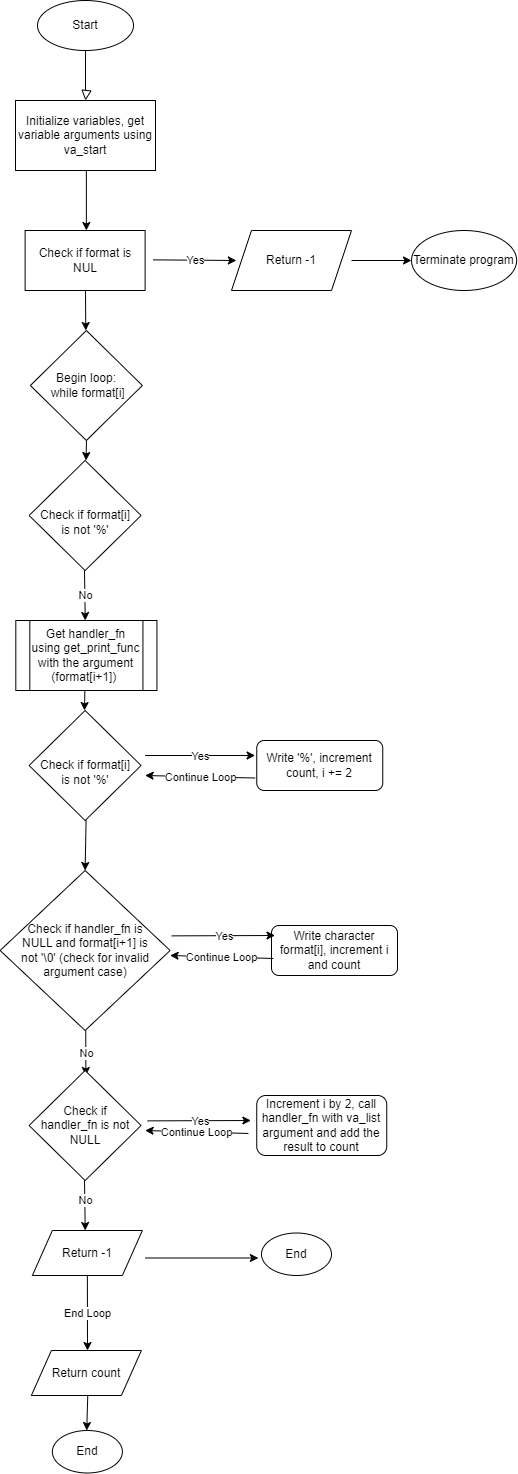

The diagram above was exported from draw.io. Its source (the exported page's mxGraphModel, read from the mxfile embedded in the PNG):
<mxGraphModel dx="880" dy="490" grid="1" gridSize="10" guides="1" tooltips="1" connect="1" arrows="1" fold="1" page="1" pageScale="1" pageWidth="827" pageHeight="1169" math="0" shadow="0">
  <root>
    <mxCell id="WIyWlLk6GJQsqaUBKTNV-0" />
    <mxCell id="WIyWlLk6GJQsqaUBKTNV-1" parent="WIyWlLk6GJQsqaUBKTNV-0" />
    <mxCell id="WIyWlLk6GJQsqaUBKTNV-2" value="" style="rounded=0;html=1;jettySize=auto;orthogonalLoop=1;fontSize=11;endArrow=block;endFill=0;endSize=8;strokeWidth=1;shadow=0;labelBackgroundColor=none;edgeStyle=orthogonalEdgeStyle;entryX=0.5;entryY=0;entryDx=0;entryDy=0;" parent="WIyWlLk6GJQsqaUBKTNV-1" target="lzeLvrXZsXLuScMx1GYD-76" edge="1">
      <mxGeometry relative="1" as="geometry">
        <mxPoint x="303.9999999999998" y="80" as="sourcePoint" />
        <mxPoint x="303.9999999999998" y="120" as="targetPoint" />
        <Array as="points">
          <mxPoint x="304" y="120" />
          <mxPoint x="305" y="160" />
        </Array>
      </mxGeometry>
    </mxCell>
    <mxCell id="lzeLvrXZsXLuScMx1GYD-0" style="edgeStyle=orthogonalEdgeStyle;rounded=0;orthogonalLoop=1;jettySize=auto;html=1;exitX=0.5;exitY=1;exitDx=0;exitDy=0;" parent="WIyWlLk6GJQsqaUBKTNV-1" edge="1">
      <mxGeometry relative="1" as="geometry">
        <mxPoint x="304.8699999999998" y="230" as="sourcePoint" />
        <mxPoint x="304.8699999999998" y="230" as="targetPoint" />
      </mxGeometry>
    </mxCell>
    <mxCell id="lzeLvrXZsXLuScMx1GYD-4" value="" style="endArrow=classic;html=1;rounded=0;" parent="WIyWlLk6GJQsqaUBKTNV-1" edge="1">
      <mxGeometry relative="1" as="geometry">
        <mxPoint x="363.62" y="785" as="sourcePoint" />
        <mxPoint x="473.62" y="785" as="targetPoint" />
      </mxGeometry>
    </mxCell>
    <mxCell id="lzeLvrXZsXLuScMx1GYD-5" value="Yes" style="edgeLabel;resizable=0;html=1;align=center;verticalAlign=middle;" parent="lzeLvrXZsXLuScMx1GYD-4" connectable="0" vertex="1">
      <mxGeometry relative="1" as="geometry" />
    </mxCell>
    <mxCell id="lzeLvrXZsXLuScMx1GYD-7" value="&lt;br&gt;" style="edgeLabel;html=1;align=center;verticalAlign=middle;resizable=0;points=[];" parent="lzeLvrXZsXLuScMx1GYD-4" connectable="0" vertex="1">
      <mxGeometry x="-0.12" relative="1" as="geometry">
        <mxPoint as="offset" />
      </mxGeometry>
    </mxCell>
    <mxCell id="lzeLvrXZsXLuScMx1GYD-10" value="Write '%', increment count, i += 2" style="rounded=1;whiteSpace=wrap;html=1;fontSize=12;glass=0;strokeWidth=1;shadow=0;" parent="WIyWlLk6GJQsqaUBKTNV-1" vertex="1">
      <mxGeometry x="475.25" y="770" width="126" height="50" as="geometry" />
    </mxCell>
    <mxCell id="lzeLvrXZsXLuScMx1GYD-11" value="" style="endArrow=classic;html=1;rounded=0;exitX=0;exitY=0.75;exitDx=0;exitDy=0;" parent="WIyWlLk6GJQsqaUBKTNV-1" edge="1">
      <mxGeometry relative="1" as="geometry">
        <mxPoint x="473.62" y="807.5" as="sourcePoint" />
        <mxPoint x="363.62" y="805" as="targetPoint" />
      </mxGeometry>
    </mxCell>
    <mxCell id="lzeLvrXZsXLuScMx1GYD-12" value="Continue Loop" style="edgeLabel;resizable=0;html=1;align=center;verticalAlign=middle;" parent="lzeLvrXZsXLuScMx1GYD-11" connectable="0" vertex="1">
      <mxGeometry relative="1" as="geometry" />
    </mxCell>
    <mxCell id="lzeLvrXZsXLuScMx1GYD-13" value="&lt;br&gt;" style="edgeLabel;html=1;align=center;verticalAlign=middle;resizable=0;points=[];" parent="lzeLvrXZsXLuScMx1GYD-11" connectable="0" vertex="1">
      <mxGeometry x="-0.12" relative="1" as="geometry">
        <mxPoint as="offset" />
      </mxGeometry>
    </mxCell>
    <mxCell id="lzeLvrXZsXLuScMx1GYD-18" value="" style="endArrow=classic;html=1;rounded=0;" parent="WIyWlLk6GJQsqaUBKTNV-1" edge="1">
      <mxGeometry relative="1" as="geometry">
        <mxPoint x="303.86" y="690" as="sourcePoint" />
        <mxPoint x="302.99" y="740" as="targetPoint" />
      </mxGeometry>
    </mxCell>
    <mxCell id="lzeLvrXZsXLuScMx1GYD-21" value="" style="endArrow=classic;html=1;rounded=0;entryX=0.5;entryY=0;entryDx=0;entryDy=0;" parent="WIyWlLk6GJQsqaUBKTNV-1" edge="1">
      <mxGeometry relative="1" as="geometry">
        <mxPoint x="304.87" y="200" as="sourcePoint" />
        <mxPoint x="304.86999999999966" y="260" as="targetPoint" />
      </mxGeometry>
    </mxCell>
    <mxCell id="lzeLvrXZsXLuScMx1GYD-24" value="" style="endArrow=classic;html=1;rounded=0;" parent="WIyWlLk6GJQsqaUBKTNV-1" edge="1">
      <mxGeometry relative="1" as="geometry">
        <mxPoint x="371.62" y="289.37" as="sourcePoint" />
        <mxPoint x="454.87" y="290" as="targetPoint" />
      </mxGeometry>
    </mxCell>
    <mxCell id="lzeLvrXZsXLuScMx1GYD-25" value="Yes" style="edgeLabel;resizable=0;html=1;align=center;verticalAlign=middle;" parent="lzeLvrXZsXLuScMx1GYD-24" connectable="0" vertex="1">
      <mxGeometry relative="1" as="geometry" />
    </mxCell>
    <mxCell id="lzeLvrXZsXLuScMx1GYD-26" value="&lt;br&gt;" style="edgeLabel;html=1;align=center;verticalAlign=middle;resizable=0;points=[];" parent="lzeLvrXZsXLuScMx1GYD-24" connectable="0" vertex="1">
      <mxGeometry x="-0.12" relative="1" as="geometry">
        <mxPoint as="offset" />
      </mxGeometry>
    </mxCell>
    <mxCell id="lzeLvrXZsXLuScMx1GYD-29" value="Write character format[i], increment i and count" style="rounded=1;whiteSpace=wrap;html=1;fontSize=12;glass=0;strokeWidth=1;shadow=0;" parent="WIyWlLk6GJQsqaUBKTNV-1" vertex="1">
      <mxGeometry x="490" y="955" width="126" height="50" as="geometry" />
    </mxCell>
    <mxCell id="lzeLvrXZsXLuScMx1GYD-36" value="" style="endArrow=classic;html=1;rounded=0;" parent="WIyWlLk6GJQsqaUBKTNV-1" edge="1">
      <mxGeometry relative="1" as="geometry">
        <mxPoint x="390.25" y="965.3699999999999" as="sourcePoint" />
        <mxPoint x="493.5" y="965" as="targetPoint" />
      </mxGeometry>
    </mxCell>
    <mxCell id="lzeLvrXZsXLuScMx1GYD-37" value="Yes" style="edgeLabel;resizable=0;html=1;align=center;verticalAlign=middle;" parent="lzeLvrXZsXLuScMx1GYD-36" connectable="0" vertex="1">
      <mxGeometry relative="1" as="geometry" />
    </mxCell>
    <mxCell id="lzeLvrXZsXLuScMx1GYD-38" value="&lt;br&gt;" style="edgeLabel;html=1;align=center;verticalAlign=middle;resizable=0;points=[];" parent="lzeLvrXZsXLuScMx1GYD-36" connectable="0" vertex="1">
      <mxGeometry x="-0.12" relative="1" as="geometry">
        <mxPoint as="offset" />
      </mxGeometry>
    </mxCell>
    <mxCell id="lzeLvrXZsXLuScMx1GYD-39" value="" style="endArrow=classic;html=1;rounded=0;" parent="WIyWlLk6GJQsqaUBKTNV-1" edge="1">
      <mxGeometry relative="1" as="geometry">
        <mxPoint x="491.87" y="988" as="sourcePoint" />
        <mxPoint x="388.62" y="985" as="targetPoint" />
      </mxGeometry>
    </mxCell>
    <mxCell id="lzeLvrXZsXLuScMx1GYD-40" value="Continue Loop" style="edgeLabel;resizable=0;html=1;align=center;verticalAlign=middle;" parent="lzeLvrXZsXLuScMx1GYD-39" connectable="0" vertex="1">
      <mxGeometry relative="1" as="geometry" />
    </mxCell>
    <mxCell id="lzeLvrXZsXLuScMx1GYD-41" value="&lt;br&gt;" style="edgeLabel;html=1;align=center;verticalAlign=middle;resizable=0;points=[];" parent="lzeLvrXZsXLuScMx1GYD-39" connectable="0" vertex="1">
      <mxGeometry x="-0.12" relative="1" as="geometry">
        <mxPoint as="offset" />
      </mxGeometry>
    </mxCell>
    <mxCell id="lzeLvrXZsXLuScMx1GYD-45" value="" style="endArrow=classic;html=1;rounded=0;" parent="WIyWlLk6GJQsqaUBKTNV-1" edge="1">
      <mxGeometry relative="1" as="geometry">
        <mxPoint x="304.25" y="1060" as="sourcePoint" />
        <mxPoint x="304.37" y="1105" as="targetPoint" />
      </mxGeometry>
    </mxCell>
    <mxCell id="lzeLvrXZsXLuScMx1GYD-46" value="No" style="edgeLabel;resizable=0;html=1;align=center;verticalAlign=middle;" parent="lzeLvrXZsXLuScMx1GYD-45" connectable="0" vertex="1">
      <mxGeometry relative="1" as="geometry" />
    </mxCell>
    <mxCell id="lzeLvrXZsXLuScMx1GYD-48" value="" style="endArrow=classic;html=1;rounded=0;" parent="WIyWlLk6GJQsqaUBKTNV-1" edge="1">
      <mxGeometry relative="1" as="geometry">
        <mxPoint x="366.12" y="1150.37" as="sourcePoint" />
        <mxPoint x="469.37" y="1150" as="targetPoint" />
      </mxGeometry>
    </mxCell>
    <mxCell id="lzeLvrXZsXLuScMx1GYD-49" value="Yes" style="edgeLabel;resizable=0;html=1;align=center;verticalAlign=middle;" parent="lzeLvrXZsXLuScMx1GYD-48" connectable="0" vertex="1">
      <mxGeometry relative="1" as="geometry" />
    </mxCell>
    <mxCell id="lzeLvrXZsXLuScMx1GYD-50" value="&lt;br&gt;" style="edgeLabel;html=1;align=center;verticalAlign=middle;resizable=0;points=[];" parent="lzeLvrXZsXLuScMx1GYD-48" connectable="0" vertex="1">
      <mxGeometry x="-0.12" relative="1" as="geometry">
        <mxPoint as="offset" />
      </mxGeometry>
    </mxCell>
    <mxCell id="lzeLvrXZsXLuScMx1GYD-51" value="" style="endArrow=classic;html=1;rounded=0;" parent="WIyWlLk6GJQsqaUBKTNV-1" edge="1">
      <mxGeometry relative="1" as="geometry">
        <mxPoint x="466.87" y="1163" as="sourcePoint" />
        <mxPoint x="363.62" y="1160" as="targetPoint" />
      </mxGeometry>
    </mxCell>
    <mxCell id="lzeLvrXZsXLuScMx1GYD-52" value="Continue Loop" style="edgeLabel;resizable=0;html=1;align=center;verticalAlign=middle;" parent="lzeLvrXZsXLuScMx1GYD-51" connectable="0" vertex="1">
      <mxGeometry relative="1" as="geometry" />
    </mxCell>
    <mxCell id="lzeLvrXZsXLuScMx1GYD-53" value="&lt;br&gt;" style="edgeLabel;html=1;align=center;verticalAlign=middle;resizable=0;points=[];" parent="lzeLvrXZsXLuScMx1GYD-51" connectable="0" vertex="1">
      <mxGeometry x="-0.12" relative="1" as="geometry">
        <mxPoint as="offset" />
      </mxGeometry>
    </mxCell>
    <mxCell id="lzeLvrXZsXLuScMx1GYD-54" value="Increment i by 2, call handler_fn with va_list argument and add the result to count" style="rounded=1;whiteSpace=wrap;html=1;fontSize=12;glass=0;strokeWidth=1;shadow=0;" parent="WIyWlLk6GJQsqaUBKTNV-1" vertex="1">
      <mxGeometry x="475.25" y="1125" width="130" height="60" as="geometry" />
    </mxCell>
    <mxCell id="lzeLvrXZsXLuScMx1GYD-55" value="" style="endArrow=classic;html=1;rounded=0;" parent="WIyWlLk6GJQsqaUBKTNV-1" edge="1">
      <mxGeometry relative="1" as="geometry">
        <mxPoint x="302.99" y="1210" as="sourcePoint" />
        <mxPoint x="303.74" y="1260" as="targetPoint" />
      </mxGeometry>
    </mxCell>
    <mxCell id="lzeLvrXZsXLuScMx1GYD-56" value="No" style="edgeLabel;resizable=0;html=1;align=center;verticalAlign=middle;" parent="lzeLvrXZsXLuScMx1GYD-55" connectable="0" vertex="1">
      <mxGeometry relative="1" as="geometry">
        <mxPoint y="-5" as="offset" />
      </mxGeometry>
    </mxCell>
    <mxCell id="lzeLvrXZsXLuScMx1GYD-66" value="" style="endArrow=classic;html=1;rounded=0;entryX=0;entryY=0.5;entryDx=0;entryDy=0;" parent="WIyWlLk6GJQsqaUBKTNV-1" edge="1">
      <mxGeometry relative="1" as="geometry">
        <mxPoint x="363.62" y="1287.5" as="sourcePoint" />
        <mxPoint x="476.8699999999999" y="1287.5" as="targetPoint" />
      </mxGeometry>
    </mxCell>
    <mxCell id="lzeLvrXZsXLuScMx1GYD-73" value="" style="endArrow=classic;html=1;rounded=0;" parent="WIyWlLk6GJQsqaUBKTNV-1" edge="1">
      <mxGeometry relative="1" as="geometry">
        <mxPoint x="306.38" y="1420" as="sourcePoint" />
        <mxPoint x="305.25" y="1460" as="targetPoint" />
      </mxGeometry>
    </mxCell>
    <mxCell id="lzeLvrXZsXLuScMx1GYD-75" value="Start" style="ellipse;whiteSpace=wrap;html=1;" parent="WIyWlLk6GJQsqaUBKTNV-1" vertex="1">
      <mxGeometry x="256" y="30" width="96" height="50" as="geometry" />
    </mxCell>
    <mxCell id="lzeLvrXZsXLuScMx1GYD-76" value="Initialize variables, get variable arguments using va_start" style="rounded=0;whiteSpace=wrap;html=1;" parent="WIyWlLk6GJQsqaUBKTNV-1" vertex="1">
      <mxGeometry x="234" y="130" width="140" height="70" as="geometry" />
    </mxCell>
    <mxCell id="lzeLvrXZsXLuScMx1GYD-77" value="Check if format is NUL" style="rounded=0;whiteSpace=wrap;html=1;" parent="WIyWlLk6GJQsqaUBKTNV-1" vertex="1">
      <mxGeometry x="243.62" y="260" width="120" height="60" as="geometry" />
    </mxCell>
    <mxCell id="lzeLvrXZsXLuScMx1GYD-78" value="" style="endArrow=classic;html=1;rounded=0;entryX=0.5;entryY=0;entryDx=0;entryDy=0;" parent="WIyWlLk6GJQsqaUBKTNV-1" edge="1">
      <mxGeometry relative="1" as="geometry">
        <mxPoint x="304" y="320" as="sourcePoint" />
        <mxPoint x="304.24999999999966" y="360" as="targetPoint" />
      </mxGeometry>
    </mxCell>
    <mxCell id="lzeLvrXZsXLuScMx1GYD-79" value="Terminate program" style="ellipse;whiteSpace=wrap;html=1;" parent="WIyWlLk6GJQsqaUBKTNV-1" vertex="1">
      <mxGeometry x="630" y="260" width="105.13" height="60" as="geometry" />
    </mxCell>
    <mxCell id="lzeLvrXZsXLuScMx1GYD-81" value="Return -1" style="shape=parallelogram;perimeter=parallelogramPerimeter;whiteSpace=wrap;html=1;fixedSize=1;" parent="WIyWlLk6GJQsqaUBKTNV-1" vertex="1">
      <mxGeometry x="450" y="260" width="120" height="60" as="geometry" />
    </mxCell>
    <mxCell id="lzeLvrXZsXLuScMx1GYD-82" value="" style="endArrow=classic;html=1;rounded=0;entryX=0;entryY=0.5;entryDx=0;entryDy=0;" parent="WIyWlLk6GJQsqaUBKTNV-1" target="lzeLvrXZsXLuScMx1GYD-79" edge="1">
      <mxGeometry relative="1" as="geometry">
        <mxPoint x="570" y="290" as="sourcePoint" />
        <mxPoint x="569.9999999999997" y="350" as="targetPoint" />
      </mxGeometry>
    </mxCell>
    <mxCell id="lzeLvrXZsXLuScMx1GYD-83" value="Begin loop:&lt;br&gt;&amp;nbsp;while format[i]" style="rhombus;whiteSpace=wrap;html=1;" parent="WIyWlLk6GJQsqaUBKTNV-1" vertex="1">
      <mxGeometry x="248.87" y="360" width="112" height="110" as="geometry" />
    </mxCell>
    <mxCell id="lzeLvrXZsXLuScMx1GYD-85" value="&lt;br&gt;Check if format[i]&lt;br&gt;is not '%'" style="rhombus;whiteSpace=wrap;html=1;" parent="WIyWlLk6GJQsqaUBKTNV-1" vertex="1">
      <mxGeometry x="247.62" y="490" width="112" height="110" as="geometry" />
    </mxCell>
    <mxCell id="lzeLvrXZsXLuScMx1GYD-86" value="Get handler_fn using get_print_func with the argument (format[i+1])&amp;nbsp;" style="shape=process;whiteSpace=wrap;html=1;backgroundOutline=1;" parent="WIyWlLk6GJQsqaUBKTNV-1" vertex="1">
      <mxGeometry x="234.31" y="650" width="141.13" height="70" as="geometry" />
    </mxCell>
    <mxCell id="lzeLvrXZsXLuScMx1GYD-87" value="" style="endArrow=classic;html=1;rounded=0;" parent="WIyWlLk6GJQsqaUBKTNV-1" edge="1">
      <mxGeometry relative="1" as="geometry">
        <mxPoint x="302.99" y="600" as="sourcePoint" />
        <mxPoint x="303.74" y="650" as="targetPoint" />
      </mxGeometry>
    </mxCell>
    <mxCell id="lzeLvrXZsXLuScMx1GYD-88" value="No" style="edgeLabel;resizable=0;html=1;align=center;verticalAlign=middle;" parent="lzeLvrXZsXLuScMx1GYD-87" connectable="0" vertex="1">
      <mxGeometry relative="1" as="geometry" />
    </mxCell>
    <mxCell id="lzeLvrXZsXLuScMx1GYD-90" value="&lt;br&gt;Check if format[i]&lt;br&gt;is not '%'" style="rhombus;whiteSpace=wrap;html=1;" parent="WIyWlLk6GJQsqaUBKTNV-1" vertex="1">
      <mxGeometry x="247.62" y="740" width="112" height="110" as="geometry" />
    </mxCell>
    <mxCell id="lzeLvrXZsXLuScMx1GYD-91" value="" style="endArrow=classic;html=1;rounded=0;" parent="WIyWlLk6GJQsqaUBKTNV-1" edge="1">
      <mxGeometry relative="1" as="geometry">
        <mxPoint x="305" y="470" as="sourcePoint" />
        <mxPoint x="304.56" y="490" as="targetPoint" />
      </mxGeometry>
    </mxCell>
    <mxCell id="lzeLvrXZsXLuScMx1GYD-93" value="" style="endArrow=classic;html=1;rounded=0;entryX=0.5;entryY=0;entryDx=0;entryDy=0;" parent="WIyWlLk6GJQsqaUBKTNV-1" target="lzeLvrXZsXLuScMx1GYD-95" edge="1">
      <mxGeometry relative="1" as="geometry">
        <mxPoint x="304.56" y="850" as="sourcePoint" />
        <mxPoint x="305.31" y="900" as="targetPoint" />
      </mxGeometry>
    </mxCell>
    <mxCell id="lzeLvrXZsXLuScMx1GYD-95" value="Check if handler_fn is&lt;br&gt;NULL and format[i+1] is&lt;br&gt;not '\0' (check for invalid argument case)" style="rhombus;whiteSpace=wrap;html=1;" parent="WIyWlLk6GJQsqaUBKTNV-1" vertex="1">
      <mxGeometry x="218.62" y="900" width="170" height="160" as="geometry" />
    </mxCell>
    <mxCell id="lzeLvrXZsXLuScMx1GYD-97" value="Check if&lt;br&gt;handler_fn is not NULL" style="rhombus;whiteSpace=wrap;html=1;" parent="WIyWlLk6GJQsqaUBKTNV-1" vertex="1">
      <mxGeometry x="247.62" y="1100" width="112" height="110" as="geometry" />
    </mxCell>
    <mxCell id="lzeLvrXZsXLuScMx1GYD-98" value="Return -1" style="shape=parallelogram;perimeter=parallelogramPerimeter;whiteSpace=wrap;html=1;fixedSize=1;" parent="WIyWlLk6GJQsqaUBKTNV-1" vertex="1">
      <mxGeometry x="250.87" y="1260" width="110" height="45" as="geometry" />
    </mxCell>
    <mxCell id="lzeLvrXZsXLuScMx1GYD-100" value="End" style="ellipse;whiteSpace=wrap;html=1;" parent="WIyWlLk6GJQsqaUBKTNV-1" vertex="1">
      <mxGeometry x="480" y="1262.5" width="70" height="42.5" as="geometry" />
    </mxCell>
    <mxCell id="lzeLvrXZsXLuScMx1GYD-102" value="" style="endArrow=classic;html=1;rounded=0;exitX=0.5;exitY=1;exitDx=0;exitDy=0;" parent="WIyWlLk6GJQsqaUBKTNV-1" source="lzeLvrXZsXLuScMx1GYD-98" edge="1">
      <mxGeometry relative="1" as="geometry">
        <mxPoint x="350" y="1430" as="sourcePoint" />
        <mxPoint x="306" y="1380" as="targetPoint" />
      </mxGeometry>
    </mxCell>
    <mxCell id="lzeLvrXZsXLuScMx1GYD-103" value="End Loop" style="edgeLabel;resizable=0;html=1;align=center;verticalAlign=middle;" parent="lzeLvrXZsXLuScMx1GYD-102" connectable="0" vertex="1">
      <mxGeometry relative="1" as="geometry" />
    </mxCell>
    <mxCell id="lzeLvrXZsXLuScMx1GYD-107" value="Return count" style="shape=parallelogram;perimeter=parallelogramPerimeter;whiteSpace=wrap;html=1;fixedSize=1;" parent="WIyWlLk6GJQsqaUBKTNV-1" vertex="1">
      <mxGeometry x="249.87" y="1380" width="110" height="45" as="geometry" />
    </mxCell>
    <mxCell id="lzeLvrXZsXLuScMx1GYD-108" value="End" style="ellipse;whiteSpace=wrap;html=1;" parent="WIyWlLk6GJQsqaUBKTNV-1" vertex="1">
      <mxGeometry x="270.87" y="1460" width="70" height="42.5" as="geometry" />
    </mxCell>
  </root>
</mxGraphModel>